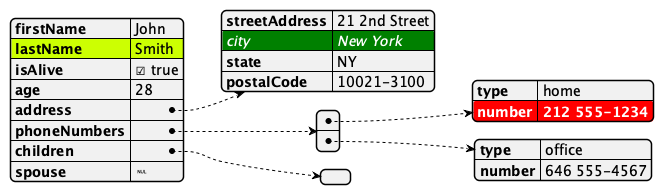

The diagram above was rendered by PlantUML. Its source (embedded in the PNG):
@startjson
<style>
  .h1 {
    BackGroundColor green
    FontColor white
    FontStyle italic
  }
  .h2 {
    BackGroundColor red
    FontColor white
    FontStyle bold
  }
</style>
#highlight "lastName"
#highlight "address" / "city" <<h1>>
#highlight "phoneNumbers" / "0" / "number" <<h2>>
{
  "firstName": "John",
  "lastName": "Smith",
  "isAlive": true,
  "age": 28,
  "address": {
    "streetAddress": "21 2nd Street",
    "city": "New York",
    "state": "NY",
    "postalCode": "10021-3100"
  },
  "phoneNumbers": [
    {
      "type": "home",
      "number": "212 555-1234"
    },
    {
      "type": "office",
      "number": "646 555-4567"
    }
  ],
  "children": [],
  "spouse": null
}
@endjson